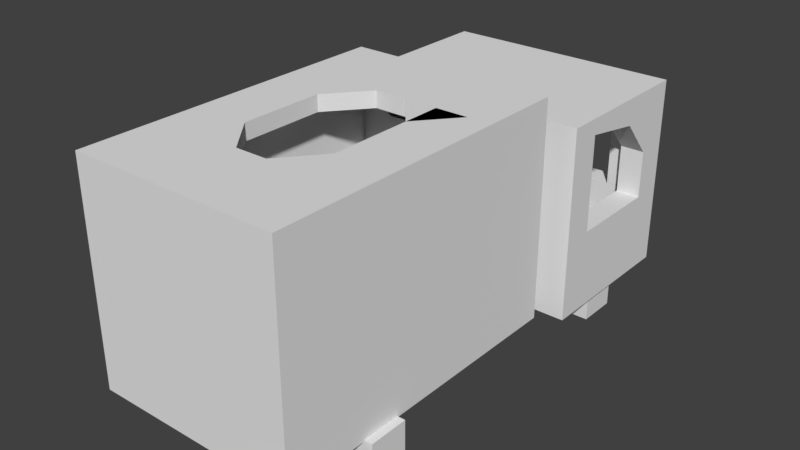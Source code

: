 # Source: Truck.blend  (saved by Blender 2.79.0; exported with 4.5.12 LTS)
import bpy
from mathutils import Matrix  # noqa: F401  (used for matrix-valued properties, if any)

bpy.ops.wm.read_factory_settings(use_empty=True)
scene = bpy.context.scene
scene.name = 'Scene'

# ---- collections
col_collection_1 = bpy.data.collections.new('Collection 1'); scene.collection.children.link(col_collection_1)

# ---- materials (node trees are filled in below, after node groups)
mat_material = bpy.data.materials.new('Material')
mat_material.alpha_threshold = 0.0
mat_material.use_transparent_shadow = False
mat_material.roughness = 0.5
mat_material.line_color = (0.0, 0.0, 0.0, 1.0)

# ---- material node trees

# ---- world
world_world = bpy.data.worlds.new('World'); scene.world = world_world
world_world.color = (0.05088, 0.05088, 0.05088)
world_world.use_sun_shadow = False
world_world.sun_shadow_jitter_overblur = 0.0
world_world.cycles.sampling_method = 'MANUAL'

# ---- meshes
me_cube = bpy.data.meshes.new('Cube')
me_cube.from_pydata([(1.5, 2.0, -0.25), (1.5, 0.0, -0.25), (-1.5, 2.384e-07, -0.25), (-1.5, 2.0, -0.25), (1.5, 2.0, 0.25), (1.5, -5.96e-07, 0.25), (-1.5, 3.576e-07, 0.25), (-1.5, 2.0, 0.25), (1.2, 2.0, -0.25), (1.2, 1.192e-07, -0.25), (1.2, 2.0, 0.25), (1.2, -1.192e-07, 0.25), (-1.2, 2.0, -0.25), (-1.2, 1.788e-07, -0.25), (-1.2, 2.0, 0.25), (-1.2, 1.192e-07, 0.25), (1.5, 1.6, -0.25), (1.5, 1.2, -0.25), (1.5, 0.8, -0.25), (1.5, 0.4, -0.25), (-1.5, 0.4, -0.25), (-1.5, 0.8, -0.25), (-1.5, 1.2, -0.25), (-1.5, 1.6, -0.25), (1.5, 1.6, 0.25), (1.5, 1.2, 0.25), (1.5, 0.8, 0.25), (1.5, 0.4, 0.25), (-1.5, 0.4, 0.25), (-1.5, 0.8, 0.25), (-1.5, 1.2, 0.25), (-1.5, 1.6, 0.25), (1.2, 1.6, 0.25), (1.2, 1.2, 0.25), (1.2, 0.8, 0.25), (1.2, 0.4, 0.25), (-1.2, 1.6, 0.25), (-1.2, 1.2, 0.25), (-1.2, 0.8, 0.25), (-1.2, 0.4, 0.25), (-1.0, -4.0, 2.35), (1.5, 0.6, -0.25), (-1.5, 0.6, -0.25), (1.5, 0.6, 0.25), (-1.5, 0.6, 0.25), (1.2, 0.6, 0.25), (-1.2, 0.6, 0.25), (1.5, 1.4, -0.25), (-1.5, 1.4, -0.25), (1.5, 1.4, 0.25), (-1.5, 1.4, 0.25), (1.2, 1.4, 0.25), (-1.2, 1.4, 0.25), (1.0, 2.0, -0.25), (1.0, 1.192e-07, -0.25), (1.0, 2.0, 0.25), (1.0, 0.0, 0.25), (1.0, 1.6, 0.25), (1.0, 1.2, 0.25), (1.0, 0.8, 0.25), (1.0, 0.4, 0.25), (1.0, 0.6, 0.25), (1.0, 1.4, 0.25), (-1.0, 2.0, -0.25), (-1.0, 1.192e-07, -0.25), (-1.0, 2.0, 0.25), (-1.0, 5.96e-08, 0.25), (-1.0, -0.6, 2.35), (-1.0, 1.6, 0.25), (-1.0, 1.2, 0.25), (-1.0, 0.8, 0.25), (-1.0, 0.4, 0.25), (-1.0, 0.6, 0.25), (-1.0, 1.4, 0.25), (-1.5, 1.7, -0.25), (-1.5, 1.7, 0.25), (1.5, 1.7, -0.25), (1.5, 1.7, 0.25), (1.2, 1.7, 0.25), (-1.2, 1.7, 0.25), (1.0, 1.7, 0.25), (-1.0, 1.7, 0.25), (1.5, 0.3, -0.25), (1.5, 0.3, 0.25), (1.2, 0.3, 0.25), (-1.2, 0.3, 0.25), (-1.5, 0.3, -0.25), (-1.5, 0.3, 0.25), (1.0, -4.0, 2.35), (1.0, 0.3, 0.25), (1.0, -0.6, 2.35), (-1.0, 0.3, 0.25), (1.5, 0.3, 0.75), (1.5, -5.96e-07, 0.75), (-1.2, 2.0, 0.75), (-1.5, 2.0, 0.75), (-1.2, 1.192e-07, 0.75), (-1.5, 3.576e-07, 0.75), (-1.5, 1.7, 0.75), (1.5, 2.0, 0.75), (1.2, 2.0, 0.75), (1.2, -1.192e-07, 0.75), (1.2, 0.3, 0.75), (-1.0, 2.0, 0.75), (-1.0, 5.96e-08, 0.75), (-1.2, 0.3, 0.75), (1.5, 1.7, 0.75), (1.5, 1.6, 0.75), (1.5, 1.4, 0.75), (1.5, 1.2, 0.75), (1.5, 0.8, 0.75), (1.5, 0.6, 0.75), (1.5, 0.4, 0.75), (-1.5, 0.3, 0.75), (-1.5, 0.4, 0.75), (-1.5, 0.6, 0.75), (-1.5, 0.8, 0.75), (-1.5, 1.2, 0.75), (-1.5, 1.4, 0.75), (-1.5, 1.6, 0.75), (1.2, 1.7, 0.75), (1.2, 1.6, 0.75), (1.2, 1.4, 0.75), (1.2, 1.2, 0.75), (1.2, 0.8, 0.75), (1.2, 0.6, 0.75), (1.2, 0.4, 0.75), (-1.2, 1.7, 0.75), (-1.2, 1.6, 0.75), (-1.2, 1.4, 0.75), (-1.2, 1.2, 0.75), (-1.2, 0.8, 0.75), (-1.2, 0.6, 0.75), (-1.2, 0.4, 0.75), (1.0, 2.0, 0.75), (1.0, 0.0, 0.75), (1.0, 0.3, 0.75), (-1.0, 0.3, 0.75), (1.0, 1.7, 0.75), (-1.0, 1.7, 0.75), (1.5, 0.3, 1.95), (1.5, -5.96e-07, 1.95), (-1.2, 2.0, 1.95), (-1.5, 2.0, 1.95), (-1.2, 1.192e-07, 1.95), (-1.5, 3.576e-07, 1.95), (-1.5, 1.7, 1.95), (1.5, 2.0, 1.95), (1.2, 2.0, 1.95), (1.2, -1.192e-07, 1.95), (1.2, 0.3, 1.95), (-1.0, 2.0, 1.95), (-1.0, 5.96e-08, 1.95), (-1.2, 0.3, 1.95), (1.5, 1.7, 1.95), (1.5, 1.6, 1.347), (1.2, 1.7, 1.95), (1.2, 1.6, 1.347), (-1.2, 1.7, 1.95), (-1.2, 1.6, 1.347), (1.2, 0.4, 1.95), (1.5, 0.4, 1.95), (-1.5, 1.6, 1.347), (1.0, 2.0, 1.95), (1.0, 0.0, 1.95), (1.0, 0.3, 1.95), (-1.0, 0.3, 1.95), (1.0, 1.7, 1.95), (-1.0, 1.7, 1.95), (-1.5, 0.3, 1.95), (1.5, 0.3, 2.15), (1.5, -5.96e-07, 2.15), (-1.2, 2.0, 2.15), (-1.5, 2.0, 2.15), (-1.2, 1.192e-07, 2.15), (-1.5, 3.576e-07, 2.15), (-1.5, 1.7, 2.15), (1.5, 2.0, 2.15), (1.2, 2.0, 2.15), (1.2, -1.192e-07, 2.15), (1.2, 0.3, 2.15), (-1.0, 2.0, 2.15), (-1.0, 5.96e-08, 2.15), (-1.2, 0.3, 2.15), (1.5, 1.7, 2.15), (1.5, 1.6, 2.15), (1.2, 1.7, 2.15), (1.2, 1.6, 2.15), (-1.2, 1.7, 2.15), (-1.2, 1.6, 2.15), (1.2, 0.4, 2.15), (1.5, 0.4, 2.15), (-1.5, 1.6, 2.15), (1.0, 2.0, 2.15), (1.0, 0.0, 2.15), (1.0, 0.3, 2.15), (-1.0, 0.3, 2.15), (1.0, 1.7, 2.15), (-1.0, 1.7, 2.15), (-1.5, 0.3, 2.15), (-1.2, 0.3, 1.95), (-1.2, 0.3, 2.15), (1.0, 0.3, 1.95), (1.0, 0.3, 2.15), (1.2, 0.3, 1.95), (1.2, 0.3, 2.15), (-1.0, 0.3, 1.95), (-1.0, 0.3, 2.15), (1.5, 0.4, 0.5), (-1.5, 3.576e-07, 0.5), (-1.2, 1.192e-07, 0.5), (-1.0, 5.96e-08, 0.5), (-1.5, 1.7, 0.5), (-1.5, 1.6, 0.5), (-1.5, 2.0, 0.5), (-1.0, 2.0, 0.5), (-1.2, 2.0, 0.5), (1.5, -5.96e-07, 0.5), (1.5, 0.3, 0.5), (1.5, 1.7, 0.5), (1.5, 1.6, 0.5), (1.5, 1.4, 0.5), (1.5, 1.2, 0.5), (-1.5, 1.2, 0.5), (-1.5, 1.4, 0.5), (1.5, 0.8, 0.5), (1.2, 2.0, 0.5), (1.5, 2.0, 0.5), (1.0, 2.0, 0.5), (1.5, 0.6, 0.5), (1.2, -1.192e-07, 0.5), (-1.5, 0.3, 0.5), (1.0, 0.0, 0.5), (-1.5, 0.4, 0.5), (-1.5, 0.6, 0.5), (-1.5, 0.8, 0.5), (1.0, 1.0, 2.15), (-1.0, 1.0, 2.15), (-1.2, 1.0, 2.15), (1.2, 1.0, 2.15), (-1.0, -4.0, -0.15), (-1.0, -4.0, 0.15), (-1.0, 0.0, -0.15), (-1.0, 0.0, 0.15), (1.0, -4.0, -0.15), (1.0, -4.0, 0.15), (1.0, 0.0, -0.15), (1.0, 0.0, 0.15), (-1.0, -0.3, -0.15), (-1.0, -0.3, 0.15), (1.0, -0.3, -0.15), (1.0, -0.3, 0.15), (-1.3, -0.3, -0.15), (-1.3, -4.0, -0.15), (-1.3, -4.0, 0.15), (-1.3, -0.3, 0.15), (1.3, -0.3, 0.15), (1.3, -4.0, 0.15), (1.3, -4.0, -0.15), (1.3, -0.3, -0.15), (-1.0, -4.3, -0.15), (-1.0, -4.3, 0.15), (1.0, -4.3, 0.15), (1.0, -4.3, -0.15), (-1.3, -4.3, -0.15), (-1.3, -4.3, 0.15), (1.3, -4.3, 0.15), (1.3, -4.3, -0.15), (-1.0, -0.6, -0.15), (1.0, -0.6, 0.15), (-1.0, -0.6, 0.15), (1.0, -0.6, -0.15), (-1.3, -0.6, -0.15), (-1.3, -0.6, 0.15), (1.3, -0.6, 0.15), (1.3, -0.6, -0.15), (1.0, -0.6, 2.55), (1.0, -4.0, 2.55), (-1.0, -4.0, 2.55), (-1.0, -0.6, 2.55), (-1.0, -0.3, 2.55), (1.0, -0.3, 2.55), (-1.3, -0.6, 2.55), (-1.3, -0.3, 2.55), (-1.3, -4.0, 2.55), (1.3, -0.6, 2.55), (1.3, -4.0, 2.55), (1.3, -0.3, 2.55), (1.0, -4.3, 2.55), (-1.0, -4.3, 2.55), (-1.3, -4.3, 2.55), (1.3, -4.3, 2.55), (1.0, -1.3, 2.35), (-1.0, -1.3, 2.35), (-1.0, -1.3, -0.15), (1.0, -1.3, 0.15), (-1.3, -1.3, -0.15), (1.3, -1.3, 0.15), (-1.0, -1.3, 0.15), (1.0, -1.3, -0.15), (-1.3, -1.3, 0.15), (1.3, -1.3, -0.15), (1.0, -1.3, 2.55), (1.3, -1.3, 2.55), (-1.0, -1.3, 2.55), (-1.3, -1.3, 2.55), (-1.0, -3.3, 2.35), (-1.0, -3.3, -0.15), (1.0, -3.3, 0.15), (-1.3, -3.3, -0.15), (1.3, -3.3, 0.15), (1.0, -3.3, 2.55), (1.3, -3.3, 2.55), (1.0, -3.3, 2.35), (-1.0, -3.3, 0.15), (1.0, -3.3, -0.15), (-1.3, -3.3, 0.15), (1.3, -3.3, -0.15), (-1.0, -3.3, 2.55), (-1.3, -3.3, 2.55), (0.6, -0.6, 1.95), (0.6, -4.0, 1.95), (0.6, 0.0, -0.15), (0.6, 0.0, 0.15), (0.6, -4.0, -0.15), (0.6, -4.0, 0.15), (0.6, -0.3, 0.15), (0.6, -0.3, -0.15), (0.6, -4.3, -0.15), (0.6, -4.3, 0.15), (0.6, -0.6, 0.15), (0.6, -0.6, -0.15), (0.6, -4.0, 2.55), (0.6, -0.3, 2.55), (0.6, -4.3, 2.55), (0.6, -0.6, 2.55), (0.6, -1.3, 0.15), (0.6, -1.3, -0.15), (0.6, -3.3, 0.15), (0.6, -3.3, -0.15), (-0.6, -0.6, 1.95), (-0.6, 0.0, -0.15), (-0.6, -4.0, 0.15), (-0.6, -0.3, -0.15), (-0.6, -4.3, 0.15), (-0.6, -0.6, -0.15), (-0.6, -4.0, 2.55), (-0.6, -4.3, 2.55), (-0.6, -1.3, -0.15), (-0.6, -3.3, -0.15), (-0.6, -4.0, 1.95), (-0.6, 0.0, 0.15), (-0.6, -4.0, -0.15), (-0.6, -0.3, 0.15), (-0.6, -4.3, -0.15), (-0.6, -0.6, 0.15), (-0.6, -0.3, 2.55), (-0.6, -0.6, 2.55), (-0.6, -1.3, 0.15), (-0.6, -3.3, 0.15), (0.6, -1.784, 2.35), (0.6, -0.6, 2.35), (0.6, -0.6, 2.55), (0.6, -4.0, 2.35), (0.6, -4.0, 2.55), (0.6, -2.816, 2.55), (0.6, -1.784, 2.55), (0.6, -2.816, 2.35), (-0.6, -4.0, 2.55), (-0.6, -4.0, 2.35), (-0.6, -3.3, 2.35), (-0.6, -0.6, 2.35), (-0.6, -0.6, 2.55), (-0.6, -1.3, 2.55), (-0.6, -1.3, 2.35), (-0.6, -3.3, 2.55), (-1.0, -1.3, 2.35), (-1.0, -1.3, 2.55), (1.0, -1.3, 2.35), (1.0, -1.3, 2.55), (0.6, -1.3, 2.35), (0.6, -1.3, 2.55), (-0.6, -1.3, 2.35), (-0.6, -1.3, 2.55), (-0.6, -1.784, 2.35), (-0.6, -0.6, 2.35), (-0.6, -0.6, 2.55), (-0.6, -4.0, 2.35), (-0.6, -4.0, 2.55), (-0.6, -2.816, 2.55), (-0.6, -1.784, 2.55), (-0.6, -2.816, 2.35), (1.5, 1.0, 2.15), (1.5, 1.188, 1.813), (1.2, 1.0, 2.15), (1.2, 1.188, 1.813), (-1.5, 0.95, 2.15), (-1.2, 0.95, 2.15), (-1.5, 1.138, 1.813), (-1.2, 1.138, 1.813), (-1.2, 1.619, 1.461), (-1.2, 1.701, 1.951), (1.2, 1.668, 1.757), (1.2, 1.702, 1.951), (0.2, -4.0, 2.55), (-0.2, -4.0, 2.55), (-0.2, -4.0, 2.35), (0.2, -4.0, 2.35), (0.2, -3.3, 2.35), (-0.2, -3.3, 2.35), (-0.2, -3.3, 2.55), (0.2, -3.3, 2.55), (0.2, -1.3, 2.35), (-0.2, -1.3, 2.35), (-0.2, -0.6, 2.35), (0.2, -0.6, 2.35), (0.2, -1.3, 2.55), (-0.2, -1.3, 2.55), (-0.2, -0.6, 2.55), (0.2, -0.6, 2.55), (-0.5, -2.652, -0.137), (-0.5, -2.652, 1.736), (-0.5, -1.952, -0.137), (-0.5, -1.952, 1.736), (0.5, -2.652, -0.137), (0.5, -2.652, 1.736), (0.5, -1.952, -0.137), (0.5, -1.952, 1.736), (-0.5, -1.956, 1.539), (-0.5, -1.956, 1.639), (-0.5, -1.856, 1.539), (-0.5, -1.856, 1.639), (0.5, -1.956, 1.539), (0.5, -1.956, 1.639), (0.5, -1.856, 1.539), (0.5, -1.856, 1.639), (-0.5, -1.956, 1.039), (-0.5, -1.956, 1.139), (-0.5, -1.856, 1.039), (-0.5, -1.856, 1.139), (0.5, -1.956, 1.039), (0.5, -1.956, 1.139), (0.5, -1.856, 1.039), (0.5, -1.856, 1.139), (-0.5, -1.956, 0.5388), (-0.5, -1.956, 0.6388), (-0.5, -1.856, 0.5388), (-0.5, -1.856, 0.6388), (0.5, -1.956, 0.5388), (0.5, -1.956, 0.6388), (0.5, -1.856, 0.5388), (0.5, -1.856, 0.6388), (1.0, -2.75, -0.1351), (-1.0, -2.75, -0.1351), (1.0, -2.75, -0.6351), (-1.0, -2.75, -0.6351), (1.0, -3.25, -0.1351), (-1.0, -3.25, -0.1351), (1.0, -3.25, -0.6351), (-1.0, -3.25, -0.6351), (0.4, -1.856, 1.539), (0.4, -1.856, 1.639), (0.4, -1.956, 1.539), (0.4, -1.956, 1.639), (0.3, -1.856, 1.539), (0.3, -1.956, 1.639), (0.3, -1.856, 1.639), (0.3, -1.956, 1.539), (-0.4, -1.856, 1.539), (-0.4, -1.956, 1.639), (-0.4, -1.856, 1.639), (-0.4, -1.956, 1.539), (-0.3, -1.856, 1.639), (-0.3, -1.956, 1.539), (-0.3, -1.856, 1.539), (-0.3, -1.956, 1.639), (0.3, -1.856, 1.739), (0.4, -1.856, 1.739), (0.4, -1.956, 1.739), (0.3, -1.956, 1.739), (-0.3, -1.956, 1.739), (-0.4, -1.956, 1.739), (-0.4, -1.856, 1.739), (-0.3, -1.856, 1.739), (0.3, -1.956, -0.1094), (0.4, -1.956, -0.1094), (0.4, -1.856, -0.1094), (0.3, -1.856, -0.1094), (-0.3, -1.856, -0.1094), (-0.4, -1.856, -0.1094), (-0.4, -1.956, -0.1094), (-0.3, -1.956, -0.1094), (0.3, -1.806, 1.639), (0.4, -1.806, 1.639), (0.4, -1.806, 1.539), (0.3, -1.806, 1.539), (-0.3, -1.806, 1.539), (-0.4, -1.806, 1.539), (-0.4, -1.806, 1.639), (-0.3, -1.806, 1.639), (0.3, -1.806, 1.739), (0.4, -1.806, 1.739), (-0.4, -1.806, 1.739), (-0.3, -1.806, 1.739), (0.4, -1.806, -0.1094), (0.3, -1.806, -0.1094), (-0.3, -1.806, -0.1094), (-0.4, -1.806, -0.1094), (1.4, -3.25, -0.1351), (1.4, -3.25, -0.6351), (1.4, -2.75, -0.1351), (1.4, -2.75, -0.6351), (-1.4, -2.75, -0.1351), (-1.4, -2.75, -0.6351), (-1.4, -3.25, -0.1351), (-1.4, -3.25, -0.6351), (1.0, 1.25, -0.1351), (-1.0, 1.25, -0.1351), (1.0, 1.25, -0.6351), (-1.0, 1.25, -0.6351), (1.0, 0.75, -0.1351), (-1.0, 0.75, -0.1351), (1.0, 0.75, -0.6351), (-1.0, 0.75, -0.6351), (1.4, 0.75, -0.1351), (1.4, 0.75, -0.6351), (1.4, 1.25, -0.1351), (1.4, 1.25, -0.6351), (-1.4, 1.25, -0.1351), (-1.4, 1.25, -0.6351), (-1.4, 0.75, -0.1351), (-1.4, 0.75, -0.6351)], [], [(224, 223, 117, 118), (82, 83, 5, 1), (13, 15, 6, 2), (74, 75, 7, 3), (14, 12, 3, 7), (4, 0, 8, 10), (1, 5, 11, 9), (222, 221, 108, 109), (65, 63, 12, 14), (64, 66, 15, 13), (38, 37, 130, 131), (81, 79, 36, 68), (73, 52, 37, 69), (69, 37, 38, 70), (72, 46, 39, 71), (85, 39, 133, 105), (221, 220, 107, 108), (84, 89, 136, 102), (220, 219, 106, 107), (86, 87, 28, 20), (42, 44, 29, 21), (21, 29, 30, 22), (48, 50, 31, 23), (76, 77, 24, 16), (47, 49, 25, 17), (17, 25, 26, 18), (41, 43, 27, 19), (80, 78, 120, 138), (37, 52, 129, 130), (35, 84, 102, 126), (214, 212, 98, 95), (36, 79, 127, 128), (18, 26, 43, 41), (20, 28, 44, 42), (218, 208, 112, 92), (70, 38, 46, 72), (209, 210, 96, 97), (16, 24, 49, 47), (22, 30, 50, 48), (89, 91, 137, 136), (68, 36, 52, 73), (32, 57, 62, 51), (34, 59, 61, 45), (45, 61, 60, 35), (33, 58, 59, 34), (51, 62, 58, 33), (78, 80, 57, 32), (3, 0, 76, 74), (81, 80, 138, 139), (9, 11, 56, 54), (10, 8, 53, 55), (57, 68, 73, 62), (59, 70, 72, 61), (61, 72, 71, 60), (58, 69, 70, 59), (62, 73, 69, 58), (80, 81, 68, 57), (210, 211, 104, 96), (54, 56, 66, 64), (55, 53, 63, 65), (45, 35, 126, 125), (342, 241, 40, 350), (212, 213, 119, 98), (216, 214, 95, 94), (0, 4, 77, 76), (215, 216, 94, 103), (33, 34, 124, 123), (298, 270, 67, 293), (308, 245, 88, 313), (330, 269, 90, 320), (23, 31, 75, 74), (60, 71, 91, 89), (1, 2, 86, 82), (35, 60, 89, 84), (20, 19, 82, 86), (2, 6, 87, 86), (17, 22, 48, 47), (19, 20, 42, 41), (71, 39, 85, 91), (46, 38, 131, 132), (19, 27, 83, 82), (217, 218, 92, 93), (139, 103, 151, 168), (119, 128, 159, 162), (95, 98, 146, 143), (134, 138, 167, 163), (108, 122, 123, 109), (109, 123, 124, 110), (111, 125, 126, 112), (112, 126, 160, 161), (129, 118, 117, 130), (130, 117, 116, 131), (132, 115, 114, 133), (131, 116, 115, 132), (110, 124, 125, 111), (128, 119, 118, 129), (107, 121, 122, 108), (97, 96, 144, 145), (137, 105, 153, 166), (134, 103, 139, 138), (94, 95, 143, 142), (102, 136, 165, 150), (93, 92, 140, 141), (136, 137, 166, 165), (106, 99, 147, 154), (133, 114, 113, 105), (39, 46, 132, 133), (225, 222, 109, 110), (32, 51, 122, 121), (227, 226, 100, 99), (219, 227, 99, 106), (228, 215, 103, 134), (208, 229, 111, 112), (52, 36, 128, 129), (230, 217, 93, 101), (231, 209, 97, 113), (211, 232, 135, 104), (233, 231, 113, 114), (79, 81, 139, 127), (235, 234, 115, 116), (223, 235, 116, 117), (226, 228, 134, 100), (229, 225, 110, 111), (213, 224, 118, 119), (91, 85, 105, 137), (232, 230, 101, 135), (78, 32, 121, 120), (234, 233, 114, 115), (34, 45, 125, 124), (51, 33, 123, 122), (145, 144, 174, 175), (392, 191, 161, 393), (142, 143, 173, 172), (396, 192, 162, 398), (141, 140, 170, 171), (168, 167, 202, 206), (181, 193, 163, 151), (167, 156, 204, 202), (193, 181, 198, 197), (396, 199, 183, 397), (105, 113, 169, 153), (99, 100, 148, 147), (120, 121, 157, 156), (101, 93, 141, 149), (138, 120, 156, 167), (100, 134, 163, 148), (135, 101, 149, 164), (103, 94, 142, 151), (96, 104, 152, 144), (127, 139, 168, 158), (128, 127, 158, 159), (92, 112, 161, 140), (104, 135, 164, 152), (107, 106, 154, 155), (126, 102, 150, 160), (98, 119, 162, 146), (113, 97, 145, 169), (121, 107, 155, 157), (183, 199, 175, 174), (170, 180, 179, 171), (196, 183, 174, 182), (184, 186, 187, 185), (188, 176, 192, 189), (180, 195, 194, 179), (195, 196, 182, 194), (178, 193, 197, 186), (172, 173, 176, 188), (177, 178, 186, 184), (181, 172, 188, 198), (191, 190, 180, 170), (148, 163, 193, 178), (143, 146, 176, 173), (164, 149, 179, 194), (147, 148, 178, 177), (140, 161, 191, 170), (149, 141, 171, 179), (152, 164, 194, 182), (169, 145, 175, 199), (151, 142, 172, 181), (237, 238, 201, 207), (146, 162, 192, 176), (144, 152, 182, 174), (158, 168, 206, 200), (154, 147, 177, 184), (239, 236, 203, 205), (155, 154, 184, 185), (399, 153, 169, 398), (394, 190, 191, 392), (393, 161, 160, 395), (167, 168, 151, 163), (236, 237, 207, 203), (44, 28, 233, 234), (56, 11, 230, 232), (31, 50, 224, 213), (43, 26, 225, 229), (10, 55, 228, 226), (30, 29, 235, 223), (29, 44, 234, 235), (28, 87, 231, 233), (66, 56, 232, 211), (87, 6, 209, 231), (11, 5, 217, 230), (27, 43, 229, 208), (55, 65, 215, 228), (77, 4, 227, 219), (4, 10, 226, 227), (26, 25, 222, 225), (5, 83, 218, 217), (65, 14, 216, 215), (14, 7, 214, 216), (75, 31, 213, 212), (15, 66, 211, 210), (6, 15, 210, 209), (83, 27, 208, 218), (7, 75, 212, 214), (24, 77, 219, 220), (49, 24, 220, 221), (25, 49, 221, 222), (50, 30, 223, 224), (16, 23, 74, 76), (21, 18, 41, 42), (23, 16, 47, 48), (197, 198, 237, 236), (186, 197, 236, 239), (198, 188, 238, 237), (248, 249, 243, 242), (18, 21, 22, 17), (266, 257, 286, 291), (339, 315, 244, 324), (359, 314, 241, 342), (351, 243, 249, 353), (322, 246, 250, 327), (246, 247, 251, 250), (272, 273, 255, 252), (307, 240, 253, 309), (253, 240, 260, 264), (249, 248, 252, 255), (317, 310, 257, 258), (250, 251, 256, 259), (271, 250, 259, 275), (329, 262, 288, 334), (262, 263, 267, 266), (354, 344, 261, 260), (260, 261, 265, 264), (258, 257, 266, 267), (249, 255, 283, 280), (244, 258, 267, 263), (324, 244, 263, 328), (254, 253, 264, 265), (353, 249, 280, 356), (299, 271, 275, 301), (259, 256, 274, 275), (248, 268, 272, 252), (296, 300, 273, 272), (262, 266, 291, 288), (90, 292, 360, 361), (327, 250, 271, 331), (346, 278, 289, 347), (286, 277, 288, 291), (279, 280, 283, 282), (311, 277, 286, 312), (278, 284, 290, 289), (281, 276, 285, 287), (304, 279, 282, 305), (356, 280, 279, 357), (265, 261, 289, 290), (256, 251, 281, 287), (316, 254, 284, 319), (254, 265, 290, 284), (297, 274, 285, 303), (274, 256, 287, 285), (255, 273, 282, 283), (310, 297, 303, 312), (273, 300, 305, 282), (318, 304, 305, 319), (276, 302, 303, 285), (375, 370, 382, 383), (309, 316, 300, 296), (315, 299, 301, 317), (275, 274, 297, 301), (268, 294, 296, 272), (413, 417, 390, 384), (355, 270, 298, 358), (331, 271, 299, 337), (269, 295, 292, 90), (314, 298, 293, 306), (241, 314, 306, 40), (244, 315, 317, 258), (253, 254, 316, 309), (278, 318, 319, 284), (257, 310, 312, 286), (300, 316, 319, 305), (302, 311, 312, 303), (410, 409, 391, 389), (301, 297, 310, 317), (294, 307, 309, 296), (358, 298, 314, 359), (337, 299, 315, 339), (295, 308, 313, 292), (348, 337, 339, 349), (295, 336, 338, 308), (345, 331, 337, 348), (269, 330, 336, 295), (281, 333, 335, 276), (277, 332, 334, 288), (343, 327, 331, 345), (251, 326, 333, 281), (352, 324, 328, 354), (263, 262, 329, 328), (344, 329, 334, 347), (341, 322, 327, 343), (247, 323, 326, 251), (308, 338, 325, 245), (349, 339, 324, 352), (355, 330, 320, 340), (245, 325, 321, 88), (270, 355, 340, 67), (307, 349, 352, 240), (242, 341, 343, 248), (261, 344, 347, 289), (240, 352, 354, 260), (248, 343, 345, 268), (268, 345, 348, 294), (294, 348, 349, 307), (336, 358, 359, 338), (330, 355, 358, 336), (333, 356, 357, 335), (332, 346, 347, 334), (326, 353, 356, 333), (328, 329, 344, 354), (323, 351, 353, 326), (338, 359, 342, 325), (325, 342, 350, 321), (414, 413, 384, 385), (406, 405, 388, 387), (302, 276, 362, 366), (318, 278, 368, 375), (318, 375, 383, 377), (279, 304, 373, 372), (313, 88, 363, 367), (277, 311, 365, 364), (185, 392, 393, 155), (187, 394, 392, 185), (313, 367, 380, 378), (293, 67, 371, 374), (367, 365, 381, 380), (40, 306, 370, 369), (370, 306, 376, 382), (306, 318, 377, 376), (311, 313, 378, 379), (365, 311, 379, 381), (405, 410, 389, 388), (155, 393, 395, 157), (409, 406, 387, 391), (417, 418, 386, 390), (159, 399, 398, 162), (192, 396, 397, 189), (199, 396, 398, 169), (399, 158, 200, 153), (399, 159, 400, 401), (156, 395, 160, 204), (157, 395, 403, 402), (367, 363, 407, 408), (408, 407, 406, 409), (364, 365, 411, 404), (404, 411, 410, 405), (363, 364, 404, 407), (407, 404, 405, 406), (365, 367, 408, 411), (411, 408, 409, 410), (366, 362, 419, 416), (416, 419, 418, 417), (361, 360, 412, 415), (415, 412, 413, 414), (360, 366, 416, 412), (412, 416, 417, 413), (420, 421, 423, 422), (422, 423, 427, 426), (426, 427, 425, 424), (424, 425, 421, 420), (428, 429, 431, 430), (427, 423, 421, 425), (460, 461, 435, 434), (434, 435, 433, 432), (519, 523, 531, 529), (460, 434, 432, 462), (470, 431, 429, 469), (436, 437, 439, 438), (438, 439, 443, 442), (442, 443, 441, 440), (523, 521, 530, 531), (438, 442, 440, 436), (443, 439, 437, 441), (444, 445, 447, 446), (446, 447, 451, 450), (450, 451, 449, 448), (519, 518, 522, 523), (446, 450, 448, 444), (451, 447, 445, 449), (458, 454, 511, 509), (454, 452, 510, 511), (511, 510, 508, 509), (517, 519, 529, 528), (452, 453, 457, 456), (453, 455, 513, 512), (435, 461, 463, 433), (468, 470, 498, 497), (527, 526, 524, 525), (460, 486, 504, 494), (474, 472, 466, 464), (474, 464, 467, 473), (518, 516, 526, 527), (522, 518, 527, 525), (430, 468, 471, 428), (430, 431, 470, 468), (455, 454, 458, 459), (459, 457, 514, 515), (457, 453, 512, 514), (466, 472, 475, 465), (474, 473, 491, 488), (474, 488, 506, 496), (477, 476, 479, 478), (483, 482, 481, 480), (463, 461, 477, 478), (464, 466, 492, 495), (470, 469, 481, 482), (455, 459, 515, 513), (475, 472, 483, 480), (466, 465, 479, 476), (458, 456, 457, 459), (456, 458, 509, 508), (515, 514, 512, 513), (467, 464, 487, 484), (471, 468, 489, 490), (477, 461, 493, 501), (460, 462, 485, 486), (452, 456, 508, 510), (495, 494, 504, 505), (495, 492, 493, 494), (493, 492, 500, 501), (497, 498, 499, 496), (499, 498, 502, 503), (497, 496, 506, 507), (461, 460, 494, 493), (487, 464, 495, 505), (455, 453, 452, 454), (470, 482, 502, 498), (482, 483, 503, 502), (472, 474, 496, 499), (483, 472, 499, 503), (476, 477, 501, 500), (489, 468, 497, 507), (466, 476, 500, 492), (522, 520, 521, 523), (520, 522, 525, 524), (531, 530, 528, 529), (519, 517, 516, 518)])
me_cube.materials.append(mat_material)
me_cube.use_remesh_preserve_volume = False
me_cube.use_remesh_preserve_attributes = False
me_cube.use_mirror_vertex_groups = False
me_cube.update()

# ---- objects
ob_truck = bpy.data.objects.new('Truck', me_cube)

# ---- transforms, parenting, visibility, modifiers, constraints
ob_truck.location = (0.0, 0.0, 0.0)
ob_truck.lock_rotations_4d = False
ob_truck.empty_display_type = 'ARROWS'
ob_truck.lineart.crease_threshold = 0.0

# ---- collection membership
col_collection_1.objects.link(ob_truck)

# ---- scene / render settings (as saved in the file)
scene.frame_start = 1; scene.frame_end = 250; scene.frame_set(1)
scene.render.engine = 'BLENDER_EEVEE_NEXT'
scene.render.resolution_percentage = 50
scene.render.dither_intensity = 0.0
scene.cycles.use_denoising = False
scene.cycles.samples = 128
scene.cycles.sampling_pattern = 'TABULATED_SOBOL'
scene.cycles.use_adaptive_sampling = False
scene.cycles.use_light_tree = False
scene.cycles.blur_glossy = 0.0
scene.cycles.sample_clamp_indirect = 0.0
scene.view_settings.view_transform = 'Standard'
bpy.context.view_layer.update()

# ---- added for rendering (the .blend has no active camera and no usable light): camera, sun
cam_auto = bpy.data.cameras.new('AutoCamera')
cam_auto.lens = 50.0
cam_auto.sensor_width = 36.0
cam_auto.clip_end = 1000.0
ob_auto_camera = bpy.data.objects.new('AutoCamera', cam_auto)
scene.collection.objects.link(ob_auto_camera)
ob_auto_camera.location = (7.09683, -9.66619, 6.63492)
ob_auto_camera.rotation_euler = (1.09748, -7.21219e-08, 0.694738)
scene.camera = ob_auto_camera
light_auto_sun = bpy.data.lights.new('AutoSun', 'SUN')
light_auto_sun.energy = 3.0
light_auto_sun.angle = 0.0523599
ob_auto_sun = bpy.data.objects.new('AutoSun', light_auto_sun)
scene.collection.objects.link(ob_auto_sun)
ob_auto_sun.rotation_euler = (0.872665, 0.174533, 0.523599)
bpy.context.view_layer.update()
